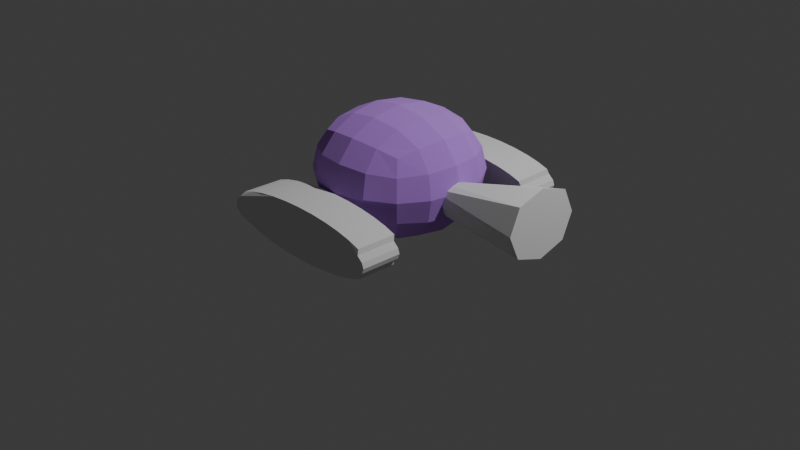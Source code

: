 # Source: tank.blend  (saved by Blender 5.0.119; exported with 4.5.12 LTS)
import bpy
from mathutils import Matrix  # noqa: F401  (used for matrix-valued properties, if any)

bpy.ops.wm.read_factory_settings(use_empty=True)
scene = bpy.context.scene
scene.name = 'Scene'

# ---- collections
col_collection = bpy.data.collections.new('Collection'); scene.collection.children.link(col_collection)

# ---- materials (node trees are filled in below, after node groups)
mat_material_001 = bpy.data.materials.new('Material.001')
mat_material_001.diffuse_color = (0.0, 0.0, 0.0, 1.0)
mat_material_002 = bpy.data.materials.new('Material.002')
mat_material_002.diffuse_color = (0.1522, 0.1372, 0.3127, 1.0)
mat_material_003 = bpy.data.materials.new('Material.003')
mat_material_003.diffuse_color = (0.4607, 0.4555, 0.07453, 1.0)

# ---- material node trees
mat_material_001.use_nodes = True; mat_material_001.node_tree.nodes.clear()
_N = mat_material_001.node_tree.nodes; _L = mat_material_001.node_tree.links
n0 = _N.new('ShaderNodeOutputMaterial'); n0.name = 'Material Output'; n0.location = (200, 100)
n1 = _N.new('ShaderNodeBsdfDiffuse'); n1.name = 'Diffuse BSDF'; n1.location = (-200, 100)
n1.inputs[0].default_value = (0.5137, 0.2514, 0.8, 1.0)
n1.inputs[1].default_value = 0.5
_L.new(n1.outputs[0], n0.inputs[0])
n0.is_active_output = True
mat_material_002.use_nodes = True; mat_material_002.node_tree.nodes.clear()
_N = mat_material_002.node_tree.nodes; _L = mat_material_002.node_tree.links
n0 = _N.new('ShaderNodeOutputMaterial'); n0.name = 'Material Output'; n0.location = (200, 100)
n1 = _N.new('ShaderNodeBsdfDiffuse'); n1.name = 'Diffuse BSDF'; n1.location = (-200, 100)
n1.inputs[1].default_value = 0.5
_L.new(n1.outputs[0], n0.inputs[0])
n0.is_active_output = True
mat_material_003.use_nodes = True; mat_material_003.node_tree.nodes.clear()
_N = mat_material_003.node_tree.nodes; _L = mat_material_003.node_tree.links
n0 = _N.new('ShaderNodeOutputMaterial'); n0.name = 'Material Output'; n0.location = (200, 100)
n1 = _N.new('ShaderNodeBsdfDiffuse'); n1.name = 'Diffuse BSDF'; n1.location = (-200, 100)
n1.inputs[1].default_value = 0.5
_L.new(n1.outputs[0], n0.inputs[0])
n0.is_active_output = True

# ---- world
world_world = bpy.data.worlds.new('World'); scene.world = world_world
world_world.use_nodes = True; world_world.node_tree.nodes.clear()
_N = world_world.node_tree.nodes; _L = world_world.node_tree.links
n0 = _N.new('ShaderNodeOutputWorld'); n0.name = 'World Output'; n0.location = (200, 100)
n1 = _N.new('ShaderNodeBackground'); n1.name = 'Background'; n1.location = (-200, 100)
n1.inputs[0].default_value = (0.05088, 0.05088, 0.05088, 1.0)
_L.new(n1.outputs[0], n0.inputs[0])
n0.is_active_output = True
world_world.color = (0.05088, 0.05088, 0.05088)
world_world.sun_shadow_jitter_overblur = 0.0

# ---- cameras
cam_camera = bpy.data.cameras.new('Camera')
cam_camera.clip_end = 100.0
cam_camera.ortho_scale = 7.314

# ---- lights
light_light = bpy.data.lights.new('Light', 'POINT')
light_light.energy = 1000.0
light_light.shadow_soft_size = 0.1

# ---- meshes
me_cube_001 = bpy.data.meshes.new('Cube.001')
me_cube_001.from_pydata([(-1.0, -1.0, -1.0), (-1.0, -1.0, 1.0), (-1.0, 1.0, -1.0), (-1.0, 1.0, 1.0), (1.0, -1.0, -1.0), (1.0, -1.0, 1.0), (1.0, 1.0, -1.0), (1.0, 1.0, 1.0)], [], [(0, 1, 3, 2), (2, 3, 7, 6), (6, 7, 5, 4), (4, 5, 1, 0), (2, 6, 4, 0), (7, 3, 1, 5)])
_uv = me_cube_001.uv_layers.new(name='UVMap')
_uv.uv.foreach_set('vector', [0.375, 0.0, 0.625, 0.0, 0.625, 0.25, 0.375, 0.25, 0.375, 0.25, 0.625, 0.25, 0.625, 0.5, 0.375, 0.5, 0.375, 0.5, 0.625, 0.5, 0.625, 0.75, 0.375, 0.75, 0.375, 0.75, 0.625, 0.75, 0.625, 1.0, 0.375, 1.0, 0.125, 0.5, 0.375, 0.5, 0.375, 0.75, 0.125, 0.75, 0.625, 0.5, 0.875, 0.5, 0.875, 0.75, 0.625, 0.75])
me_cube_001.materials.append(mat_material_001)
me_cube_001.update()
me_cylinder = bpy.data.meshes.new('Cylinder')
me_cylinder.from_pydata([(2.421e-08, 1.0, -1.0), (2.421e-08, 1.0, 1.0), (-0.1951, 0.9808, -1.0), (-0.1951, 0.9808, 1.0), (-0.3827, 0.9239, -1.0), (-0.3827, 0.9239, 1.0), (-0.5556, 0.8315, -1.0), (-0.5556, 0.8315, 1.0), (-0.7071, 0.7071, -1.0), (-0.7071, 0.7071, 1.0), (-0.8315, 0.5556, -1.0), (-0.8315, 0.5556, 1.0), (-0.8473, 0.3511, -0.7792), (-0.8473, 0.3511, 1.221), (-0.9042, 0.1635, -0.7792), (-0.9042, 0.1635, 1.221), (-0.9234, -0.03162, -0.7792), (-0.9234, -0.03162, 1.221), (-0.9042, -0.2267, -0.7792), (-0.9042, -0.2267, 1.221), (-0.8473, -0.4143, -0.7792), (-0.8473, -0.4143, 1.221), (-0.8315, -0.5556, -1.0), (-0.8315, -0.5556, 1.0), (-0.7071, -0.7071, -1.0), (-0.7071, -0.7071, 1.0), (-0.5556, -0.8315, -1.0), (-0.5556, -0.8315, 1.0), (-0.3827, -0.9239, -1.0), (-0.3827, -0.9239, 1.0), (-0.1951, -0.9808, -1.0), (-0.1951, -0.9808, 1.0), (2.421e-08, -1.0, -1.0), (2.421e-08, -1.0, 1.0), (0.1951, -0.9808, -1.0), (0.1951, -0.9808, 1.0), (0.3827, -0.9239, -1.0), (0.3827, -0.9239, 1.0), (0.5556, -0.8315, -1.0), (0.5556, -0.8315, 1.0), (0.7071, -0.7071, -1.0), (0.7071, -0.7071, 1.0), (0.8315, -0.5556, -1.0), (0.8315, -0.5556, 1.0), (0.8441, -0.358, -0.9154), (0.8441, -0.358, 1.085), (0.901, -0.1704, -0.9154), (0.901, -0.1704, 1.085), (0.9202, 0.02469, -0.9154), (0.9202, 0.02469, 1.085), (0.901, 0.2198, -0.9154), (0.901, 0.2198, 1.085), (0.8441, 0.4074, -0.9154), (0.8441, 0.4074, 1.085), (0.8315, 0.5556, -1.0), (0.8315, 0.5556, 1.0), (0.7071, 0.7071, -1.0), (0.7071, 0.7071, 1.0), (0.5556, 0.8315, -1.0), (0.5556, 0.8315, 1.0), (0.3827, 0.9239, -1.0), (0.3827, 0.9239, 1.0), (0.1951, 0.9808, -1.0), (0.1951, 0.9808, 1.0)], [], [(0, 2, 3, 1), (2, 4, 5, 3), (4, 6, 7, 5), (6, 8, 9, 7), (8, 10, 11, 9), (10, 12, 13, 11), (12, 14, 15, 13), (14, 16, 17, 15), (16, 18, 19, 17), (18, 20, 21, 19), (20, 22, 23, 21), (22, 24, 25, 23), (24, 26, 27, 25), (26, 28, 29, 27), (28, 30, 31, 29), (30, 32, 33, 31), (32, 34, 35, 33), (34, 36, 37, 35), (36, 38, 39, 37), (38, 40, 41, 39), (40, 42, 43, 41), (42, 44, 45, 43), (44, 46, 47, 45), (46, 48, 49, 47), (48, 50, 51, 49), (50, 52, 53, 51), (52, 54, 55, 53), (54, 56, 57, 55), (56, 58, 59, 57), (58, 60, 61, 59), (3, 5, 7, 9, 11, 13, 15, 17, 19, 21, 23, 25, 27, 29, 31, 33, 35, 37, 39, 41, 43, 45, 47, 49, 51, 53, 55, 57, 59, 61, 63, 1), (60, 62, 63, 61), (62, 0, 1, 63), (0, 62, 60, 58, 56, 54, 52, 50, 48, 46, 44, 42, 40, 38, 36, 34, 32, 30, 28, 26, 24, 22, 20, 18, 16, 14, 12, 10, 8, 6, 4, 2)])
_uv = me_cylinder.uv_layers.new(name='UVMap')
_uv.uv.foreach_set('vector', [1.0, 0.5, 0.9688, 0.5, 0.9688, 1.0, 1.0, 1.0, 0.9688, 0.5, 0.9375, 0.5, 0.9375, 1.0, 0.9688, 1.0, 0.9375, 0.5, 0.9062, 0.5, 0.9062, 1.0, 0.9375, 1.0, 0.9062, 0.5, 0.875, 0.5, 0.875, 1.0, 0.9062, 1.0, 0.875, 0.5, 0.8438, 0.5, 0.8438, 1.0, 0.875, 1.0, 0.8438, 0.5, 0.8125, 0.5, 0.8125, 1.0, 0.8438, 1.0, 0.8125, 0.5, 0.7812, 0.5, 0.7812, 1.0, 0.8125, 1.0, 0.7812, 0.5, 0.75, 0.5, 0.75, 1.0, 0.7812, 1.0, 0.75, 0.5, 0.7188, 0.5, 0.7188, 1.0, 0.75, 1.0, 0.7188, 0.5, 0.6875, 0.5, 0.6875, 1.0, 0.7188, 1.0, 0.6875, 0.5, 0.6562, 0.5, 0.6562, 1.0, 0.6875, 1.0, 0.6562, 0.5, 0.625, 0.5, 0.625, 1.0, 0.6562, 1.0, 0.625, 0.5, 0.5938, 0.5, 0.5938, 1.0, 0.625, 1.0, 0.5938, 0.5, 0.5625, 0.5, 0.5625, 1.0, 0.5938, 1.0, 0.5625, 0.5, 0.5312, 0.5, 0.5312, 1.0, 0.5625, 1.0, 0.5312, 0.5, 0.5, 0.5, 0.5, 1.0, 0.5312, 1.0, 0.5, 0.5, 0.4688, 0.5, 0.4688, 1.0, 0.5, 1.0, 0.4688, 0.5, 0.4375, 0.5, 0.4375, 1.0, 0.4688, 1.0, 0.4375, 0.5, 0.4062, 0.5, 0.4062, 1.0, 0.4375, 1.0, 0.4062, 0.5, 0.375, 0.5, 0.375, 1.0, 0.4062, 1.0, 0.375, 0.5, 0.3438, 0.5, 0.3438, 1.0, 0.375, 1.0, 0.3438, 0.5, 0.3125, 0.5, 0.3125, 1.0, 0.3438, 1.0, 0.3125, 0.5, 0.2812, 0.5, 0.2812, 1.0, 0.3125, 1.0, 0.2812, 0.5, 0.25, 0.5, 0.25, 1.0, 0.2812, 1.0, 0.25, 0.5, 0.2188, 0.5, 0.2188, 1.0, 0.25, 1.0, 0.2188, 0.5, 0.1875, 0.5, 0.1875, 1.0, 0.2188, 1.0, 0.1875, 0.5, 0.1562, 0.5, 0.1562, 1.0, 0.1875, 1.0, 0.1562, 0.5, 0.125, 0.5, 0.125, 1.0, 0.1562, 1.0, 0.125, 0.5, 0.09375, 0.5, 0.09375, 1.0, 0.125, 1.0, 0.09375, 0.5, 0.0625, 0.5, 0.0625, 1.0, 0.09375, 1.0, 0.2968, 0.4854, 0.3418, 0.4717, 0.3833, 0.4496, 0.4197, 0.4197, 0.4496, 0.3833, 0.4717, 0.3418, 0.4854, 0.2968, 0.49, 0.25, 0.4854, 0.2032, 0.4717, 0.1582, 0.4496, 0.1167, 0.4197, 0.08029, 0.3833, 0.05045, 0.3418, 0.02827, 0.2968, 0.01461, 0.25, 0.01, 0.2032, 0.01461, 0.1582, 0.02827, 0.1167, 0.05045, 0.08029, 0.08029, 0.05045, 0.1167, 0.02827, 0.1582, 0.01461, 0.2032, 0.01, 0.25, 0.01461, 0.2968, 0.02827, 0.3418, 0.05045, 0.3833, 0.08029, 0.4197, 0.1167, 0.4496, 0.1582, 0.4717, 0.2032, 0.4854, 0.25, 0.49, 0.0625, 0.5, 0.03125, 0.5, 0.03125, 1.0, 0.0625, 1.0, 0.03125, 0.5, 0.0, 0.5, 0.0, 1.0, 0.03125, 1.0, 0.75, 0.49, 0.7032, 0.4854, 0.6582, 0.4717, 0.6167, 0.4496, 0.5803, 0.4197, 0.5504, 0.3833, 0.5283, 0.3418, 0.5146, 0.2968, 0.51, 0.25, 0.5146, 0.2032, 0.5283, 0.1582, 0.5504, 0.1167, 0.5803, 0.08029, 0.6167, 0.05045, 0.6582, 0.02827, 0.7032, 0.01461, 0.75, 0.01, 0.7968, 0.01461, 0.8418, 0.02827, 0.8833, 0.05045, 0.9197, 0.08029, 0.9496, 0.1167, 0.9717, 0.1582, 0.9854, 0.2032, 0.99, 0.25, 0.9854, 0.2968, 0.9717, 0.3418, 0.9496, 0.3833, 0.9197, 0.4197, 0.8833, 0.4496, 0.8418, 0.4717, 0.7968, 0.4854])
me_cylinder.materials.append(mat_material_002)
me_cylinder.update()
me_cylinder_002 = bpy.data.meshes.new('Cylinder.002')
me_cylinder_002.from_pydata([(0.02518, 1.012, 1.0), (0.4889, 0.8773, 1.0), (0.8553, 0.5412, 1.0), (1.72, 2.592, -1.025), (2.447, 0.08644, -1.035), (1.012, -0.02518, 1.0), (0.7112, -0.755, 1.0), (1.826, -2.442, -1.026), (0.06088, -3.474, -1.001), (-0.02518, -1.012, 1.0), (-0.4889, -0.8773, 1.0), (-0.8553, -0.5412, 1.0), (-1.72, -2.592, -0.9752), (-2.447, -0.08644, -0.9647), (-1.012, 0.02518, 1.0), (-0.7112, 0.755, 1.0), (-1.826, 2.442, -0.9736), (-0.06088, 3.474, -0.9991)], [], [(4, 3, 2, 5), (1, 2, 3), (7, 4, 5, 6), (8, 7, 6, 9), (12, 8, 9, 10), (13, 12, 11, 14), (10, 11, 12), (16, 13, 14, 15), (6, 5, 2, 1, 0, 15, 14, 11, 10, 9), (17, 16, 15, 0), (3, 17, 0, 1), (8, 12, 13, 16, 17, 3, 4, 7)])
_uv = me_cylinder_002.uv_layers.new(name='UVMap')
_uv.uv.foreach_set('vector', [0.7539, 0.5, 0.8802, 0.5, 0.8397, 1.0, 0.7461, 1.0, 0.9191, 1.0, 0.8397, 1.0, 0.8802, 0.5, 0.6302, 0.5, 0.7539, 0.5, 0.7461, 1.0, 0.6198, 1.0, 0.5039, 0.5, 0.6302, 0.5, 0.6198, 1.0, 0.4961, 1.0, 0.3802, 0.5, 0.5039, 0.5, 0.4961, 1.0, 0.4191, 1.0, 0.2539, 0.5, 0.3802, 0.5, 0.3397, 1.0, 0.2461, 1.0, 0.4191, 1.0, 0.3397, 1.0, 0.3802, 0.5, 0.1302, 0.5, 0.2539, 0.5, 0.2461, 1.0, 0.1198, 1.0, 0.4076, 0.08162, 0.4871, 0.2442, 0.4502, 0.3764, 0.3663, 0.4586, 0.2558, 0.4871, 0.09236, 0.4184, 0.01292, 0.2558, 0.04975, 0.1236, 0.1337, 0.04135, 0.2442, 0.01292, 0.01186, 0.5, 0.1302, 0.5, 0.1198, 1.0, 0.01282, 1.0, 0.8802, 0.5, 0.9872, 0.5, 0.9881, 1.0, 0.9191, 1.0, 0.7558, 0.01292, 0.5924, 0.08162, 0.5129, 0.2442, 0.5816, 0.4076, 0.7442, 0.4871, 0.9076, 0.4184, 0.9871, 0.2558, 0.9184, 0.09236])
me_cylinder_002.materials.append(mat_material_003)
me_cylinder_002.update()

# ---- objects
ob_light = bpy.data.objects.new('Light', light_light)
ob_camera = bpy.data.objects.new('Camera', cam_camera)
ob_cabine = bpy.data.objects.new('cabine', me_cube_001)
ob_chenilles = bpy.data.objects.new('chenilles', me_cylinder)
ob_canon = bpy.data.objects.new('canon', me_cylinder_002)

# ---- transforms, parenting, visibility, modifiers, constraints
ob_light.location = (4.076, 1.005, 5.904)
ob_light.rotation_euler = (0.6503, 0.05522, 1.866)
ob_light.lock_rotations_4d = False
ob_light.empty_display_type = 'ARROWS'
ob_light.color = (0.0, 0.0, 0.0, 0.0)
ob_light.lineart.crease_threshold = 0.0
ob_camera.location = (7.359, -6.926, 4.958)
ob_camera.rotation_euler = (1.109, 0.0, 0.8149)
ob_camera.lock_rotations_4d = False
ob_camera.empty_display_type = 'ARROWS'
ob_camera.color = (0.0, 0.0, 0.0, 0.0)
ob_camera.display_type = 'WIRE'
ob_camera.lineart.crease_threshold = 0.0
ob_cabine.location = (0.0, 0.004503, 0.5707)
ob_cabine.scale = (1.0, 1.0, 0.7777)
_m = ob_cabine.modifiers.new('Subdivision', 'SUBSURF')
_m.levels = 2
_m.open_advanced_panel = True
ob_chenilles.location = (0.0, 1.07, 0.2737)
ob_chenilles.rotation_euler = (-1.558, -0.0, 0.0)
ob_chenilles.scale = (1.0, 0.2726, 0.2168)
_m = ob_chenilles.modifiers.new('Mirror', 'MIRROR')
_m.use_axis = (False, True, False)
_m.mirror_object = ob_cabine
ob_canon.location = (1.179, -0.003808, 0.5274)
ob_canon.rotation_euler = (-0.0, -1.688, -0.0)
ob_canon.scale = (0.1381, 0.1206, 0.6631)

# ---- collection membership
col_collection.objects.link(ob_light)
col_collection.objects.link(ob_camera)
col_collection.objects.link(ob_cabine)
col_collection.objects.link(ob_chenilles)
col_collection.objects.link(ob_canon)

# ---- scene / render settings (as saved in the file)
scene.camera = ob_camera
scene.frame_start = 1; scene.frame_end = 250; scene.frame_set(31)
scene.render.engine = 'BLENDER_EEVEE_NEXT'
scene.render.bake_bias = 0.0
scene.render.bake_samples = 0
scene.cycles.sampling_pattern = 'TABULATED_SOBOL'
scene.eevee.use_volume_custom_range = False
bpy.context.view_layer.update()
